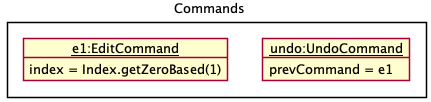

The diagram above was rendered by PlantUML. Its source (embedded in the PNG):
@startuml
!include style.puml
show Members
skinparam ClassFontColor #000000
skinparam ClassBorderColor #000000
skinparam DefaultFontSize 13

title Commands

package "" {
    object "__undo:UndoCommand__" as Undo1
    object "__e1:EditCommand__" as Edit1
}

Undo1 : prevCommand = e1

Edit1 : index = Index.getZeroBased(1)
@enduml